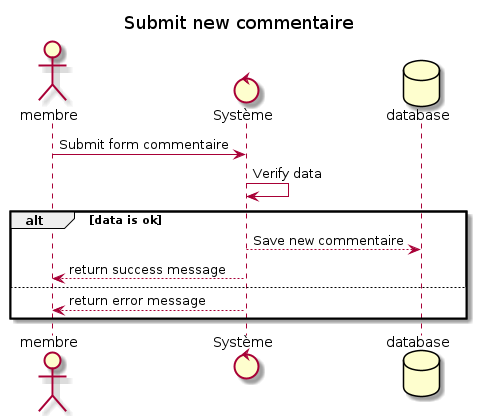

The diagram above was rendered by PlantUML. Its source (embedded in the PNG):
@startuml
title Submit new commentaire
actor membre

control Système
database database

membre -> Système: Submit form commentaire

    Système -> Système : Verify data
    alt data is ok
    Système --> database :Save new commentaire 
    Système --> membre: return success message
    
    else
    Système --> membre : return error message
    end

@enduml